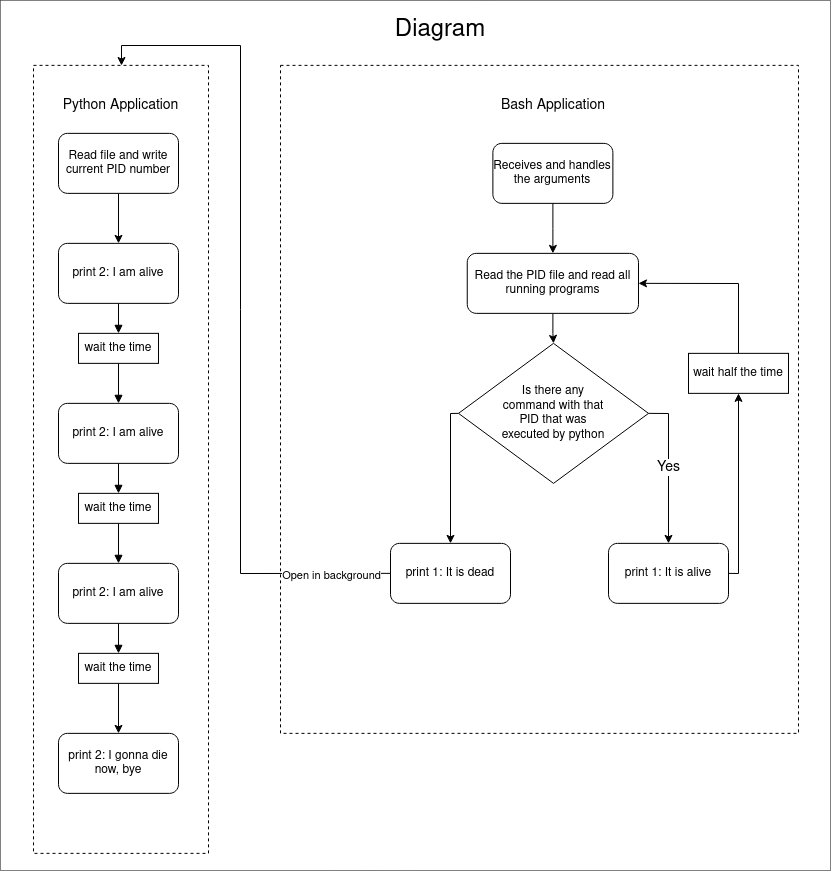

The diagram above was exported from draw.io. Its source (the exported page's mxGraphModel, read from the mxfile embedded in the PNG):
<mxGraphModel dx="1862" dy="1006" grid="1" gridSize="10" guides="1" tooltips="1" connect="1" arrows="1" fold="1" page="1" pageScale="1" pageWidth="850" pageHeight="1100" math="0" shadow="0">
  <root>
    <mxCell id="0" />
    <mxCell id="1" parent="0" />
    <mxCell id="wANzaV507Zo9-BYQTDgC-43" value="" style="rounded=0;whiteSpace=wrap;html=1;dashed=1;fontSize=14;fillColor=none;glass=0;shadow=0;dashPattern=1 1;" parent="1" vertex="1">
      <mxGeometry x="10" y="60" width="830" height="870" as="geometry" />
    </mxCell>
    <mxCell id="wANzaV507Zo9-BYQTDgC-7" value="" style="rounded=0;whiteSpace=wrap;html=1;fillColor=none;dashed=1;" parent="1" vertex="1">
      <mxGeometry x="43" y="124.86000000000001" width="175" height="788" as="geometry" />
    </mxCell>
    <mxCell id="bUb586JndAqBcO1bOcrS-16" value="" style="edgeStyle=none;rounded=0;orthogonalLoop=1;jettySize=auto;html=1;startArrow=block;startFill=1;endArrow=none;endFill=0;" parent="1" source="bUb586JndAqBcO1bOcrS-1" target="bUb586JndAqBcO1bOcrS-15" edge="1">
      <mxGeometry relative="1" as="geometry" />
    </mxCell>
    <mxCell id="bUb586JndAqBcO1bOcrS-1" value="wait the time" style="rounded=0;whiteSpace=wrap;html=1;" parent="1" vertex="1">
      <mxGeometry x="88" y="392.86" width="80" height="30" as="geometry" />
    </mxCell>
    <mxCell id="bUb586JndAqBcO1bOcrS-15" value="print 2: I am alive" style="rounded=1;whiteSpace=wrap;html=1;" parent="1" vertex="1">
      <mxGeometry x="68" y="302.86" width="120" height="60" as="geometry" />
    </mxCell>
    <mxCell id="bUb586JndAqBcO1bOcrS-17" value="" style="edgeStyle=none;rounded=0;orthogonalLoop=1;jettySize=auto;html=1;startArrow=block;startFill=1;endArrow=none;endFill=0;" parent="1" source="bUb586JndAqBcO1bOcrS-18" target="bUb586JndAqBcO1bOcrS-19" edge="1">
      <mxGeometry relative="1" as="geometry" />
    </mxCell>
    <mxCell id="bUb586JndAqBcO1bOcrS-18" value="wait the time" style="rounded=0;whiteSpace=wrap;html=1;" parent="1" vertex="1">
      <mxGeometry x="88" y="552.86" width="80" height="30" as="geometry" />
    </mxCell>
    <mxCell id="bUb586JndAqBcO1bOcrS-26" value="" style="edgeStyle=none;rounded=0;orthogonalLoop=1;jettySize=auto;html=1;startArrow=block;startFill=1;endArrow=none;endFill=0;" parent="1" source="bUb586JndAqBcO1bOcrS-19" edge="1">
      <mxGeometry relative="1" as="geometry">
        <mxPoint x="128" y="422.86" as="targetPoint" />
      </mxGeometry>
    </mxCell>
    <mxCell id="bUb586JndAqBcO1bOcrS-19" value="print 2: I am alive" style="rounded=1;whiteSpace=wrap;html=1;" parent="1" vertex="1">
      <mxGeometry x="68" y="462.86" width="120" height="60" as="geometry" />
    </mxCell>
    <mxCell id="bUb586JndAqBcO1bOcrS-20" value="" style="edgeStyle=none;rounded=0;orthogonalLoop=1;jettySize=auto;html=1;startArrow=block;startFill=1;endArrow=none;endFill=0;" parent="1" source="bUb586JndAqBcO1bOcrS-21" target="bUb586JndAqBcO1bOcrS-22" edge="1">
      <mxGeometry relative="1" as="geometry" />
    </mxCell>
    <mxCell id="wANzaV507Zo9-BYQTDgC-10" value="" style="edgeStyle=orthogonalEdgeStyle;rounded=0;orthogonalLoop=1;jettySize=auto;html=1;" parent="1" source="bUb586JndAqBcO1bOcrS-21" target="wANzaV507Zo9-BYQTDgC-9" edge="1">
      <mxGeometry relative="1" as="geometry" />
    </mxCell>
    <mxCell id="bUb586JndAqBcO1bOcrS-21" value="wait the time" style="rounded=0;whiteSpace=wrap;html=1;" parent="1" vertex="1">
      <mxGeometry x="88" y="712.86" width="80" height="30" as="geometry" />
    </mxCell>
    <mxCell id="bUb586JndAqBcO1bOcrS-27" value="" style="edgeStyle=none;rounded=0;orthogonalLoop=1;jettySize=auto;html=1;startArrow=block;startFill=1;endArrow=none;endFill=0;" parent="1" source="bUb586JndAqBcO1bOcrS-22" edge="1">
      <mxGeometry relative="1" as="geometry">
        <mxPoint x="128" y="582.86" as="targetPoint" />
      </mxGeometry>
    </mxCell>
    <mxCell id="bUb586JndAqBcO1bOcrS-22" value="print 2: I am alive" style="rounded=1;whiteSpace=wrap;html=1;" parent="1" vertex="1">
      <mxGeometry x="68" y="622.86" width="120" height="60" as="geometry" />
    </mxCell>
    <mxCell id="wANzaV507Zo9-BYQTDgC-5" value="" style="edgeStyle=orthogonalEdgeStyle;rounded=0;orthogonalLoop=1;jettySize=auto;html=1;" parent="1" source="wANzaV507Zo9-BYQTDgC-3" target="bUb586JndAqBcO1bOcrS-15" edge="1">
      <mxGeometry relative="1" as="geometry" />
    </mxCell>
    <mxCell id="wANzaV507Zo9-BYQTDgC-3" value="Read file and write current PID number" style="rounded=1;whiteSpace=wrap;html=1;" parent="1" vertex="1">
      <mxGeometry x="68" y="192.86" width="120" height="60" as="geometry" />
    </mxCell>
    <mxCell id="wANzaV507Zo9-BYQTDgC-8" value="Python Application" style="text;strokeColor=none;fillColor=none;align=center;verticalAlign=middle;spacingLeft=4;spacingRight=4;overflow=hidden;points=[[0,0.5],[1,0.5]];portConstraint=eastwest;rotatable=0;fontSize=14;" parent="1" vertex="1">
      <mxGeometry x="63" y="142.86" width="135" height="40" as="geometry" />
    </mxCell>
    <mxCell id="wANzaV507Zo9-BYQTDgC-9" value="print 2: I gonna die now, bye" style="rounded=1;whiteSpace=wrap;html=1;" parent="1" vertex="1">
      <mxGeometry x="68" y="792.86" width="120" height="60" as="geometry" />
    </mxCell>
    <mxCell id="wANzaV507Zo9-BYQTDgC-15" style="edgeStyle=orthogonalEdgeStyle;rounded=0;orthogonalLoop=1;jettySize=auto;html=1;exitX=0.5;exitY=1;exitDx=0;exitDy=0;fontSize=14;" parent="1" source="wANzaV507Zo9-BYQTDgC-7" target="wANzaV507Zo9-BYQTDgC-7" edge="1">
      <mxGeometry relative="1" as="geometry" />
    </mxCell>
    <mxCell id="wANzaV507Zo9-BYQTDgC-16" value="" style="rounded=0;whiteSpace=wrap;html=1;fillColor=none;dashed=1;" parent="1" vertex="1">
      <mxGeometry x="290" y="124.86" width="518" height="668" as="geometry" />
    </mxCell>
    <mxCell id="wANzaV507Zo9-BYQTDgC-17" value="Bash Application" style="text;strokeColor=none;fillColor=none;align=center;verticalAlign=middle;spacingLeft=4;spacingRight=4;overflow=hidden;points=[[0,0.5],[1,0.5]];portConstraint=eastwest;rotatable=0;fontSize=14;" parent="1" vertex="1">
      <mxGeometry x="495.5" y="142.86" width="135" height="40" as="geometry" />
    </mxCell>
    <mxCell id="wANzaV507Zo9-BYQTDgC-21" value="" style="edgeStyle=orthogonalEdgeStyle;rounded=0;orthogonalLoop=1;jettySize=auto;html=1;fontSize=14;" parent="1" source="wANzaV507Zo9-BYQTDgC-18" target="wANzaV507Zo9-BYQTDgC-19" edge="1">
      <mxGeometry relative="1" as="geometry" />
    </mxCell>
    <mxCell id="wANzaV507Zo9-BYQTDgC-18" value="Read the PID file and read all running programs" style="rounded=1;whiteSpace=wrap;html=1;" parent="1" vertex="1">
      <mxGeometry x="476.75" y="312.86" width="171.25" height="60" as="geometry" />
    </mxCell>
    <mxCell id="wANzaV507Zo9-BYQTDgC-30" value="Yes" style="edgeStyle=orthogonalEdgeStyle;rounded=0;orthogonalLoop=1;jettySize=auto;html=1;fontSize=14;exitX=1;exitY=0.5;exitDx=0;exitDy=0;" parent="1" source="wANzaV507Zo9-BYQTDgC-19" target="wANzaV507Zo9-BYQTDgC-29" edge="1">
      <mxGeometry relative="1" as="geometry" />
    </mxCell>
    <mxCell id="wANzaV507Zo9-BYQTDgC-35" style="edgeStyle=orthogonalEdgeStyle;rounded=0;orthogonalLoop=1;jettySize=auto;html=1;exitX=0;exitY=0.5;exitDx=0;exitDy=0;fontSize=14;entryX=0.5;entryY=0;entryDx=0;entryDy=0;" parent="1" source="wANzaV507Zo9-BYQTDgC-19" target="wANzaV507Zo9-BYQTDgC-34" edge="1">
      <mxGeometry relative="1" as="geometry">
        <Array as="points">
          <mxPoint x="460" y="473" />
        </Array>
      </mxGeometry>
    </mxCell>
    <mxCell id="wANzaV507Zo9-BYQTDgC-19" value="Is there any command with that PID that was executed by python" style="rhombus;whiteSpace=wrap;html=1;fontSize=12;fillColor=none;labelPosition=center;verticalLabelPosition=middle;align=center;verticalAlign=middle;spacing=37;" parent="1" vertex="1">
      <mxGeometry x="468" y="402.86" width="190" height="140" as="geometry" />
    </mxCell>
    <mxCell id="wANzaV507Zo9-BYQTDgC-24" value="" style="edgeStyle=orthogonalEdgeStyle;rounded=0;orthogonalLoop=1;jettySize=auto;html=1;fontSize=14;" parent="1" source="wANzaV507Zo9-BYQTDgC-23" target="wANzaV507Zo9-BYQTDgC-18" edge="1">
      <mxGeometry relative="1" as="geometry" />
    </mxCell>
    <mxCell id="wANzaV507Zo9-BYQTDgC-23" value="Receives and handles the arguments" style="rounded=1;whiteSpace=wrap;html=1;fontSize=12;fillColor=none;" parent="1" vertex="1">
      <mxGeometry x="502.38" y="202.86" width="120" height="60" as="geometry" />
    </mxCell>
    <mxCell id="wANzaV507Zo9-BYQTDgC-40" style="edgeStyle=orthogonalEdgeStyle;rounded=0;orthogonalLoop=1;jettySize=auto;html=1;exitX=1;exitY=0.5;exitDx=0;exitDy=0;fontSize=14;entryX=0.5;entryY=1;entryDx=0;entryDy=0;" parent="1" source="wANzaV507Zo9-BYQTDgC-29" target="wANzaV507Zo9-BYQTDgC-39" edge="1">
      <mxGeometry relative="1" as="geometry">
        <Array as="points">
          <mxPoint x="748" y="632.86" />
        </Array>
      </mxGeometry>
    </mxCell>
    <mxCell id="wANzaV507Zo9-BYQTDgC-29" value="print 1: It is alive" style="rounded=1;whiteSpace=wrap;html=1;" parent="1" vertex="1">
      <mxGeometry x="618" y="602.86" width="120" height="60" as="geometry" />
    </mxCell>
    <mxCell id="wANzaV507Zo9-BYQTDgC-36" style="edgeStyle=orthogonalEdgeStyle;rounded=0;orthogonalLoop=1;jettySize=auto;html=1;exitX=0;exitY=0.5;exitDx=0;exitDy=0;entryX=0.5;entryY=0;entryDx=0;entryDy=0;fontSize=14;" parent="1" source="wANzaV507Zo9-BYQTDgC-34" target="wANzaV507Zo9-BYQTDgC-7" edge="1">
      <mxGeometry relative="1" as="geometry">
        <Array as="points">
          <mxPoint x="250" y="633" />
          <mxPoint x="250" y="105" />
          <mxPoint x="131" y="105" />
          <mxPoint x="131" y="125" />
        </Array>
      </mxGeometry>
    </mxCell>
    <mxCell id="Qs4Sv8nof9DurVA_AYjf-1" value="Open in background" style="edgeLabel;html=1;align=center;verticalAlign=middle;resizable=0;points=[];" vertex="1" connectable="0" parent="wANzaV507Zo9-BYQTDgC-36">
      <mxGeometry x="-0.2101" y="2" relative="1" as="geometry">
        <mxPoint x="92" y="173" as="offset" />
      </mxGeometry>
    </mxCell>
    <mxCell id="wANzaV507Zo9-BYQTDgC-34" value="print 1: It is dead" style="rounded=1;whiteSpace=wrap;html=1;" parent="1" vertex="1">
      <mxGeometry x="400" y="602.86" width="120" height="60" as="geometry" />
    </mxCell>
    <mxCell id="wANzaV507Zo9-BYQTDgC-41" style="edgeStyle=orthogonalEdgeStyle;rounded=0;orthogonalLoop=1;jettySize=auto;html=1;exitX=0.5;exitY=0;exitDx=0;exitDy=0;fontSize=14;entryX=1;entryY=0.5;entryDx=0;entryDy=0;" parent="1" source="wANzaV507Zo9-BYQTDgC-39" target="wANzaV507Zo9-BYQTDgC-18" edge="1">
      <mxGeometry relative="1" as="geometry" />
    </mxCell>
    <mxCell id="wANzaV507Zo9-BYQTDgC-39" value="wait half the time" style="rounded=0;whiteSpace=wrap;html=1;" parent="1" vertex="1">
      <mxGeometry x="698" y="412.86" width="100" height="40" as="geometry" />
    </mxCell>
    <mxCell id="wANzaV507Zo9-BYQTDgC-44" value="&lt;div style=&quot;font-size: 24px&quot; align=&quot;center&quot;&gt;Diagram&lt;/div&gt;" style="text;html=1;strokeColor=none;fillColor=none;align=center;verticalAlign=middle;whiteSpace=wrap;rounded=0;shadow=0;glass=0;dashed=1;dashPattern=1 1;fontSize=14;" parent="1" vertex="1">
      <mxGeometry x="365" y="70" width="170" height="40" as="geometry" />
    </mxCell>
  </root>
</mxGraphModel>